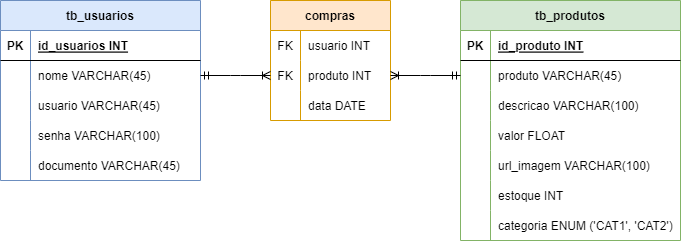

The diagram above was exported from draw.io. Its source (the exported page's mxGraphModel, read from the mxfile embedded in the PNG):
<mxGraphModel dx="868" dy="482" grid="1" gridSize="10" guides="1" tooltips="1" connect="1" arrows="1" fold="1" page="1" pageScale="1" pageWidth="827" pageHeight="1169" math="0" shadow="0">
  <root>
    <mxCell id="0" />
    <mxCell id="1" parent="0" />
    <mxCell id="NxKzZ_Ssl-v0l92QDC6x-14" value="compras" style="shape=table;startSize=30;container=1;collapsible=1;childLayout=tableLayout;fixedRows=1;rowLines=0;fontStyle=1;align=center;resizeLast=1;fillColor=#ffe6cc;strokeColor=#d79b00;" vertex="1" parent="1">
      <mxGeometry x="340" y="40" width="120" height="120" as="geometry" />
    </mxCell>
    <mxCell id="NxKzZ_Ssl-v0l92QDC6x-18" value="" style="shape=tableRow;horizontal=0;startSize=0;swimlaneHead=0;swimlaneBody=0;fillColor=none;collapsible=0;dropTarget=0;points=[[0,0.5],[1,0.5]];portConstraint=eastwest;top=0;left=0;right=0;bottom=0;" vertex="1" parent="NxKzZ_Ssl-v0l92QDC6x-14">
      <mxGeometry y="30" width="120" height="30" as="geometry" />
    </mxCell>
    <mxCell id="NxKzZ_Ssl-v0l92QDC6x-19" value="FK" style="shape=partialRectangle;connectable=0;fillColor=none;top=0;left=0;bottom=0;right=0;editable=1;overflow=hidden;" vertex="1" parent="NxKzZ_Ssl-v0l92QDC6x-18">
      <mxGeometry width="30" height="30" as="geometry">
        <mxRectangle width="30" height="30" as="alternateBounds" />
      </mxGeometry>
    </mxCell>
    <mxCell id="NxKzZ_Ssl-v0l92QDC6x-20" value="usuario INT" style="shape=partialRectangle;connectable=0;fillColor=none;top=0;left=0;bottom=0;right=0;align=left;spacingLeft=6;overflow=hidden;" vertex="1" parent="NxKzZ_Ssl-v0l92QDC6x-18">
      <mxGeometry x="30" width="90" height="30" as="geometry">
        <mxRectangle width="90" height="30" as="alternateBounds" />
      </mxGeometry>
    </mxCell>
    <mxCell id="NxKzZ_Ssl-v0l92QDC6x-21" value="" style="shape=tableRow;horizontal=0;startSize=0;swimlaneHead=0;swimlaneBody=0;fillColor=none;collapsible=0;dropTarget=0;points=[[0,0.5],[1,0.5]];portConstraint=eastwest;top=0;left=0;right=0;bottom=0;" vertex="1" parent="NxKzZ_Ssl-v0l92QDC6x-14">
      <mxGeometry y="60" width="120" height="30" as="geometry" />
    </mxCell>
    <mxCell id="NxKzZ_Ssl-v0l92QDC6x-22" value="FK" style="shape=partialRectangle;connectable=0;fillColor=none;top=0;left=0;bottom=0;right=0;editable=1;overflow=hidden;" vertex="1" parent="NxKzZ_Ssl-v0l92QDC6x-21">
      <mxGeometry width="30" height="30" as="geometry">
        <mxRectangle width="30" height="30" as="alternateBounds" />
      </mxGeometry>
    </mxCell>
    <mxCell id="NxKzZ_Ssl-v0l92QDC6x-23" value="produto INT" style="shape=partialRectangle;connectable=0;fillColor=none;top=0;left=0;bottom=0;right=0;align=left;spacingLeft=6;overflow=hidden;" vertex="1" parent="NxKzZ_Ssl-v0l92QDC6x-21">
      <mxGeometry x="30" width="90" height="30" as="geometry">
        <mxRectangle width="90" height="30" as="alternateBounds" />
      </mxGeometry>
    </mxCell>
    <mxCell id="NxKzZ_Ssl-v0l92QDC6x-24" value="" style="shape=tableRow;horizontal=0;startSize=0;swimlaneHead=0;swimlaneBody=0;fillColor=none;collapsible=0;dropTarget=0;points=[[0,0.5],[1,0.5]];portConstraint=eastwest;top=0;left=0;right=0;bottom=0;" vertex="1" parent="NxKzZ_Ssl-v0l92QDC6x-14">
      <mxGeometry y="90" width="120" height="30" as="geometry" />
    </mxCell>
    <mxCell id="NxKzZ_Ssl-v0l92QDC6x-25" value="" style="shape=partialRectangle;connectable=0;fillColor=none;top=0;left=0;bottom=0;right=0;editable=1;overflow=hidden;" vertex="1" parent="NxKzZ_Ssl-v0l92QDC6x-24">
      <mxGeometry width="30" height="30" as="geometry">
        <mxRectangle width="30" height="30" as="alternateBounds" />
      </mxGeometry>
    </mxCell>
    <mxCell id="NxKzZ_Ssl-v0l92QDC6x-26" value="data DATE" style="shape=partialRectangle;connectable=0;fillColor=none;top=0;left=0;bottom=0;right=0;align=left;spacingLeft=6;overflow=hidden;" vertex="1" parent="NxKzZ_Ssl-v0l92QDC6x-24">
      <mxGeometry x="30" width="90" height="30" as="geometry">
        <mxRectangle width="90" height="30" as="alternateBounds" />
      </mxGeometry>
    </mxCell>
    <mxCell id="NxKzZ_Ssl-v0l92QDC6x-65" value="tb_usuarios" style="shape=table;startSize=30;container=1;collapsible=1;childLayout=tableLayout;fixedRows=1;rowLines=0;fontStyle=1;align=center;resizeLast=1;fillColor=#dae8fc;strokeColor=#6c8ebf;" vertex="1" parent="1">
      <mxGeometry x="70" y="40" width="200" height="180" as="geometry" />
    </mxCell>
    <mxCell id="NxKzZ_Ssl-v0l92QDC6x-66" value="" style="shape=tableRow;horizontal=0;startSize=0;swimlaneHead=0;swimlaneBody=0;fillColor=none;collapsible=0;dropTarget=0;points=[[0,0.5],[1,0.5]];portConstraint=eastwest;top=0;left=0;right=0;bottom=1;" vertex="1" parent="NxKzZ_Ssl-v0l92QDC6x-65">
      <mxGeometry y="30" width="200" height="30" as="geometry" />
    </mxCell>
    <mxCell id="NxKzZ_Ssl-v0l92QDC6x-67" value="PK" style="shape=partialRectangle;connectable=0;fillColor=none;top=0;left=0;bottom=0;right=0;fontStyle=1;overflow=hidden;" vertex="1" parent="NxKzZ_Ssl-v0l92QDC6x-66">
      <mxGeometry width="30" height="30" as="geometry">
        <mxRectangle width="30" height="30" as="alternateBounds" />
      </mxGeometry>
    </mxCell>
    <mxCell id="NxKzZ_Ssl-v0l92QDC6x-68" value="id_usuarios INT" style="shape=partialRectangle;connectable=0;fillColor=none;top=0;left=0;bottom=0;right=0;align=left;spacingLeft=6;fontStyle=5;overflow=hidden;" vertex="1" parent="NxKzZ_Ssl-v0l92QDC6x-66">
      <mxGeometry x="30" width="170" height="30" as="geometry">
        <mxRectangle width="170" height="30" as="alternateBounds" />
      </mxGeometry>
    </mxCell>
    <mxCell id="NxKzZ_Ssl-v0l92QDC6x-69" value="" style="shape=tableRow;horizontal=0;startSize=0;swimlaneHead=0;swimlaneBody=0;fillColor=none;collapsible=0;dropTarget=0;points=[[0,0.5],[1,0.5]];portConstraint=eastwest;top=0;left=0;right=0;bottom=0;" vertex="1" parent="NxKzZ_Ssl-v0l92QDC6x-65">
      <mxGeometry y="60" width="200" height="30" as="geometry" />
    </mxCell>
    <mxCell id="NxKzZ_Ssl-v0l92QDC6x-70" value="" style="shape=partialRectangle;connectable=0;fillColor=none;top=0;left=0;bottom=0;right=0;editable=1;overflow=hidden;" vertex="1" parent="NxKzZ_Ssl-v0l92QDC6x-69">
      <mxGeometry width="30" height="30" as="geometry">
        <mxRectangle width="30" height="30" as="alternateBounds" />
      </mxGeometry>
    </mxCell>
    <mxCell id="NxKzZ_Ssl-v0l92QDC6x-71" value="nome VARCHAR(45)" style="shape=partialRectangle;connectable=0;fillColor=none;top=0;left=0;bottom=0;right=0;align=left;spacingLeft=6;overflow=hidden;" vertex="1" parent="NxKzZ_Ssl-v0l92QDC6x-69">
      <mxGeometry x="30" width="170" height="30" as="geometry">
        <mxRectangle width="170" height="30" as="alternateBounds" />
      </mxGeometry>
    </mxCell>
    <mxCell id="NxKzZ_Ssl-v0l92QDC6x-72" value="" style="shape=tableRow;horizontal=0;startSize=0;swimlaneHead=0;swimlaneBody=0;fillColor=none;collapsible=0;dropTarget=0;points=[[0,0.5],[1,0.5]];portConstraint=eastwest;top=0;left=0;right=0;bottom=0;" vertex="1" parent="NxKzZ_Ssl-v0l92QDC6x-65">
      <mxGeometry y="90" width="200" height="30" as="geometry" />
    </mxCell>
    <mxCell id="NxKzZ_Ssl-v0l92QDC6x-73" value="" style="shape=partialRectangle;connectable=0;fillColor=none;top=0;left=0;bottom=0;right=0;editable=1;overflow=hidden;" vertex="1" parent="NxKzZ_Ssl-v0l92QDC6x-72">
      <mxGeometry width="30" height="30" as="geometry">
        <mxRectangle width="30" height="30" as="alternateBounds" />
      </mxGeometry>
    </mxCell>
    <mxCell id="NxKzZ_Ssl-v0l92QDC6x-74" value="usuario VARCHAR(45)" style="shape=partialRectangle;connectable=0;fillColor=none;top=0;left=0;bottom=0;right=0;align=left;spacingLeft=6;overflow=hidden;" vertex="1" parent="NxKzZ_Ssl-v0l92QDC6x-72">
      <mxGeometry x="30" width="170" height="30" as="geometry">
        <mxRectangle width="170" height="30" as="alternateBounds" />
      </mxGeometry>
    </mxCell>
    <mxCell id="NxKzZ_Ssl-v0l92QDC6x-75" value="" style="shape=tableRow;horizontal=0;startSize=0;swimlaneHead=0;swimlaneBody=0;fillColor=none;collapsible=0;dropTarget=0;points=[[0,0.5],[1,0.5]];portConstraint=eastwest;top=0;left=0;right=0;bottom=0;" vertex="1" parent="NxKzZ_Ssl-v0l92QDC6x-65">
      <mxGeometry y="120" width="200" height="30" as="geometry" />
    </mxCell>
    <mxCell id="NxKzZ_Ssl-v0l92QDC6x-76" value="" style="shape=partialRectangle;connectable=0;fillColor=none;top=0;left=0;bottom=0;right=0;editable=1;overflow=hidden;" vertex="1" parent="NxKzZ_Ssl-v0l92QDC6x-75">
      <mxGeometry width="30" height="30" as="geometry">
        <mxRectangle width="30" height="30" as="alternateBounds" />
      </mxGeometry>
    </mxCell>
    <mxCell id="NxKzZ_Ssl-v0l92QDC6x-77" value="senha VARCHAR(100)" style="shape=partialRectangle;connectable=0;fillColor=none;top=0;left=0;bottom=0;right=0;align=left;spacingLeft=6;overflow=hidden;" vertex="1" parent="NxKzZ_Ssl-v0l92QDC6x-75">
      <mxGeometry x="30" width="170" height="30" as="geometry">
        <mxRectangle width="170" height="30" as="alternateBounds" />
      </mxGeometry>
    </mxCell>
    <mxCell id="NxKzZ_Ssl-v0l92QDC6x-81" style="shape=tableRow;horizontal=0;startSize=0;swimlaneHead=0;swimlaneBody=0;fillColor=none;collapsible=0;dropTarget=0;points=[[0,0.5],[1,0.5]];portConstraint=eastwest;top=0;left=0;right=0;bottom=0;" vertex="1" parent="NxKzZ_Ssl-v0l92QDC6x-65">
      <mxGeometry y="150" width="200" height="30" as="geometry" />
    </mxCell>
    <mxCell id="NxKzZ_Ssl-v0l92QDC6x-82" style="shape=partialRectangle;connectable=0;fillColor=none;top=0;left=0;bottom=0;right=0;editable=1;overflow=hidden;" vertex="1" parent="NxKzZ_Ssl-v0l92QDC6x-81">
      <mxGeometry width="30" height="30" as="geometry">
        <mxRectangle width="30" height="30" as="alternateBounds" />
      </mxGeometry>
    </mxCell>
    <mxCell id="NxKzZ_Ssl-v0l92QDC6x-83" value="documento VARCHAR(45)" style="shape=partialRectangle;connectable=0;fillColor=none;top=0;left=0;bottom=0;right=0;align=left;spacingLeft=6;overflow=hidden;" vertex="1" parent="NxKzZ_Ssl-v0l92QDC6x-81">
      <mxGeometry x="30" width="170" height="30" as="geometry">
        <mxRectangle width="170" height="30" as="alternateBounds" />
      </mxGeometry>
    </mxCell>
    <mxCell id="NxKzZ_Ssl-v0l92QDC6x-84" value="tb_produtos" style="shape=table;startSize=30;container=1;collapsible=1;childLayout=tableLayout;fixedRows=1;rowLines=0;fontStyle=1;align=center;resizeLast=1;fillColor=#d5e8d4;strokeColor=#82b366;" vertex="1" parent="1">
      <mxGeometry x="530" y="40" width="220" height="240" as="geometry" />
    </mxCell>
    <mxCell id="NxKzZ_Ssl-v0l92QDC6x-85" value="" style="shape=tableRow;horizontal=0;startSize=0;swimlaneHead=0;swimlaneBody=0;fillColor=none;collapsible=0;dropTarget=0;points=[[0,0.5],[1,0.5]];portConstraint=eastwest;top=0;left=0;right=0;bottom=1;" vertex="1" parent="NxKzZ_Ssl-v0l92QDC6x-84">
      <mxGeometry y="30" width="220" height="30" as="geometry" />
    </mxCell>
    <mxCell id="NxKzZ_Ssl-v0l92QDC6x-86" value="PK" style="shape=partialRectangle;connectable=0;fillColor=none;top=0;left=0;bottom=0;right=0;fontStyle=1;overflow=hidden;" vertex="1" parent="NxKzZ_Ssl-v0l92QDC6x-85">
      <mxGeometry width="30" height="30" as="geometry">
        <mxRectangle width="30" height="30" as="alternateBounds" />
      </mxGeometry>
    </mxCell>
    <mxCell id="NxKzZ_Ssl-v0l92QDC6x-87" value="id_produto INT" style="shape=partialRectangle;connectable=0;fillColor=none;top=0;left=0;bottom=0;right=0;align=left;spacingLeft=6;fontStyle=5;overflow=hidden;" vertex="1" parent="NxKzZ_Ssl-v0l92QDC6x-85">
      <mxGeometry x="30" width="190" height="30" as="geometry">
        <mxRectangle width="190" height="30" as="alternateBounds" />
      </mxGeometry>
    </mxCell>
    <mxCell id="NxKzZ_Ssl-v0l92QDC6x-88" value="" style="shape=tableRow;horizontal=0;startSize=0;swimlaneHead=0;swimlaneBody=0;fillColor=none;collapsible=0;dropTarget=0;points=[[0,0.5],[1,0.5]];portConstraint=eastwest;top=0;left=0;right=0;bottom=0;" vertex="1" parent="NxKzZ_Ssl-v0l92QDC6x-84">
      <mxGeometry y="60" width="220" height="30" as="geometry" />
    </mxCell>
    <mxCell id="NxKzZ_Ssl-v0l92QDC6x-89" value="" style="shape=partialRectangle;connectable=0;fillColor=none;top=0;left=0;bottom=0;right=0;editable=1;overflow=hidden;" vertex="1" parent="NxKzZ_Ssl-v0l92QDC6x-88">
      <mxGeometry width="30" height="30" as="geometry">
        <mxRectangle width="30" height="30" as="alternateBounds" />
      </mxGeometry>
    </mxCell>
    <mxCell id="NxKzZ_Ssl-v0l92QDC6x-90" value="produto VARCHAR(45)" style="shape=partialRectangle;connectable=0;fillColor=none;top=0;left=0;bottom=0;right=0;align=left;spacingLeft=6;overflow=hidden;" vertex="1" parent="NxKzZ_Ssl-v0l92QDC6x-88">
      <mxGeometry x="30" width="190" height="30" as="geometry">
        <mxRectangle width="190" height="30" as="alternateBounds" />
      </mxGeometry>
    </mxCell>
    <mxCell id="NxKzZ_Ssl-v0l92QDC6x-91" value="" style="shape=tableRow;horizontal=0;startSize=0;swimlaneHead=0;swimlaneBody=0;fillColor=none;collapsible=0;dropTarget=0;points=[[0,0.5],[1,0.5]];portConstraint=eastwest;top=0;left=0;right=0;bottom=0;" vertex="1" parent="NxKzZ_Ssl-v0l92QDC6x-84">
      <mxGeometry y="90" width="220" height="30" as="geometry" />
    </mxCell>
    <mxCell id="NxKzZ_Ssl-v0l92QDC6x-92" value="" style="shape=partialRectangle;connectable=0;fillColor=none;top=0;left=0;bottom=0;right=0;editable=1;overflow=hidden;" vertex="1" parent="NxKzZ_Ssl-v0l92QDC6x-91">
      <mxGeometry width="30" height="30" as="geometry">
        <mxRectangle width="30" height="30" as="alternateBounds" />
      </mxGeometry>
    </mxCell>
    <mxCell id="NxKzZ_Ssl-v0l92QDC6x-93" value="descricao VARCHAR(100)" style="shape=partialRectangle;connectable=0;fillColor=none;top=0;left=0;bottom=0;right=0;align=left;spacingLeft=6;overflow=hidden;" vertex="1" parent="NxKzZ_Ssl-v0l92QDC6x-91">
      <mxGeometry x="30" width="190" height="30" as="geometry">
        <mxRectangle width="190" height="30" as="alternateBounds" />
      </mxGeometry>
    </mxCell>
    <mxCell id="NxKzZ_Ssl-v0l92QDC6x-94" value="" style="shape=tableRow;horizontal=0;startSize=0;swimlaneHead=0;swimlaneBody=0;fillColor=none;collapsible=0;dropTarget=0;points=[[0,0.5],[1,0.5]];portConstraint=eastwest;top=0;left=0;right=0;bottom=0;" vertex="1" parent="NxKzZ_Ssl-v0l92QDC6x-84">
      <mxGeometry y="120" width="220" height="30" as="geometry" />
    </mxCell>
    <mxCell id="NxKzZ_Ssl-v0l92QDC6x-95" value="" style="shape=partialRectangle;connectable=0;fillColor=none;top=0;left=0;bottom=0;right=0;editable=1;overflow=hidden;" vertex="1" parent="NxKzZ_Ssl-v0l92QDC6x-94">
      <mxGeometry width="30" height="30" as="geometry">
        <mxRectangle width="30" height="30" as="alternateBounds" />
      </mxGeometry>
    </mxCell>
    <mxCell id="NxKzZ_Ssl-v0l92QDC6x-96" value="valor FLOAT" style="shape=partialRectangle;connectable=0;fillColor=none;top=0;left=0;bottom=0;right=0;align=left;spacingLeft=6;overflow=hidden;" vertex="1" parent="NxKzZ_Ssl-v0l92QDC6x-94">
      <mxGeometry x="30" width="190" height="30" as="geometry">
        <mxRectangle width="190" height="30" as="alternateBounds" />
      </mxGeometry>
    </mxCell>
    <mxCell id="NxKzZ_Ssl-v0l92QDC6x-97" style="shape=tableRow;horizontal=0;startSize=0;swimlaneHead=0;swimlaneBody=0;fillColor=none;collapsible=0;dropTarget=0;points=[[0,0.5],[1,0.5]];portConstraint=eastwest;top=0;left=0;right=0;bottom=0;" vertex="1" parent="NxKzZ_Ssl-v0l92QDC6x-84">
      <mxGeometry y="150" width="220" height="30" as="geometry" />
    </mxCell>
    <mxCell id="NxKzZ_Ssl-v0l92QDC6x-98" style="shape=partialRectangle;connectable=0;fillColor=none;top=0;left=0;bottom=0;right=0;editable=1;overflow=hidden;" vertex="1" parent="NxKzZ_Ssl-v0l92QDC6x-97">
      <mxGeometry width="30" height="30" as="geometry">
        <mxRectangle width="30" height="30" as="alternateBounds" />
      </mxGeometry>
    </mxCell>
    <mxCell id="NxKzZ_Ssl-v0l92QDC6x-99" value="url_imagem VARCHAR(100)" style="shape=partialRectangle;connectable=0;fillColor=none;top=0;left=0;bottom=0;right=0;align=left;spacingLeft=6;overflow=hidden;" vertex="1" parent="NxKzZ_Ssl-v0l92QDC6x-97">
      <mxGeometry x="30" width="190" height="30" as="geometry">
        <mxRectangle width="190" height="30" as="alternateBounds" />
      </mxGeometry>
    </mxCell>
    <mxCell id="NxKzZ_Ssl-v0l92QDC6x-100" style="shape=tableRow;horizontal=0;startSize=0;swimlaneHead=0;swimlaneBody=0;fillColor=none;collapsible=0;dropTarget=0;points=[[0,0.5],[1,0.5]];portConstraint=eastwest;top=0;left=0;right=0;bottom=0;" vertex="1" parent="NxKzZ_Ssl-v0l92QDC6x-84">
      <mxGeometry y="180" width="220" height="30" as="geometry" />
    </mxCell>
    <mxCell id="NxKzZ_Ssl-v0l92QDC6x-101" value="" style="shape=partialRectangle;connectable=0;fillColor=none;top=0;left=0;bottom=0;right=0;editable=1;overflow=hidden;" vertex="1" parent="NxKzZ_Ssl-v0l92QDC6x-100">
      <mxGeometry width="30" height="30" as="geometry">
        <mxRectangle width="30" height="30" as="alternateBounds" />
      </mxGeometry>
    </mxCell>
    <mxCell id="NxKzZ_Ssl-v0l92QDC6x-102" value="estoque INT" style="shape=partialRectangle;connectable=0;fillColor=none;top=0;left=0;bottom=0;right=0;align=left;spacingLeft=6;overflow=hidden;" vertex="1" parent="NxKzZ_Ssl-v0l92QDC6x-100">
      <mxGeometry x="30" width="190" height="30" as="geometry">
        <mxRectangle width="190" height="30" as="alternateBounds" />
      </mxGeometry>
    </mxCell>
    <mxCell id="NxKzZ_Ssl-v0l92QDC6x-103" style="shape=tableRow;horizontal=0;startSize=0;swimlaneHead=0;swimlaneBody=0;fillColor=none;collapsible=0;dropTarget=0;points=[[0,0.5],[1,0.5]];portConstraint=eastwest;top=0;left=0;right=0;bottom=0;" vertex="1" parent="NxKzZ_Ssl-v0l92QDC6x-84">
      <mxGeometry y="210" width="220" height="30" as="geometry" />
    </mxCell>
    <mxCell id="NxKzZ_Ssl-v0l92QDC6x-104" value="" style="shape=partialRectangle;connectable=0;fillColor=none;top=0;left=0;bottom=0;right=0;editable=1;overflow=hidden;" vertex="1" parent="NxKzZ_Ssl-v0l92QDC6x-103">
      <mxGeometry width="30" height="30" as="geometry">
        <mxRectangle width="30" height="30" as="alternateBounds" />
      </mxGeometry>
    </mxCell>
    <mxCell id="NxKzZ_Ssl-v0l92QDC6x-105" value="categoria ENUM ('CAT1', 'CAT2')" style="shape=partialRectangle;connectable=0;fillColor=none;top=0;left=0;bottom=0;right=0;align=left;spacingLeft=6;overflow=hidden;" vertex="1" parent="NxKzZ_Ssl-v0l92QDC6x-103">
      <mxGeometry x="30" width="190" height="30" as="geometry">
        <mxRectangle width="190" height="30" as="alternateBounds" />
      </mxGeometry>
    </mxCell>
    <mxCell id="NxKzZ_Ssl-v0l92QDC6x-107" value="" style="edgeStyle=entityRelationEdgeStyle;fontSize=12;html=1;endArrow=ERoneToMany;startArrow=ERmandOne;rounded=0;exitX=1;exitY=0.5;exitDx=0;exitDy=0;entryX=0;entryY=0.5;entryDx=0;entryDy=0;" edge="1" parent="1" source="NxKzZ_Ssl-v0l92QDC6x-69" target="NxKzZ_Ssl-v0l92QDC6x-21">
      <mxGeometry width="100" height="100" relative="1" as="geometry">
        <mxPoint x="360" y="300" as="sourcePoint" />
        <mxPoint x="460" y="200" as="targetPoint" />
      </mxGeometry>
    </mxCell>
    <mxCell id="NxKzZ_Ssl-v0l92QDC6x-108" value="" style="edgeStyle=entityRelationEdgeStyle;fontSize=12;html=1;endArrow=ERoneToMany;startArrow=ERmandOne;rounded=0;exitX=0;exitY=0.5;exitDx=0;exitDy=0;entryX=1;entryY=0.5;entryDx=0;entryDy=0;" edge="1" parent="1" source="NxKzZ_Ssl-v0l92QDC6x-88" target="NxKzZ_Ssl-v0l92QDC6x-21">
      <mxGeometry width="100" height="100" relative="1" as="geometry">
        <mxPoint x="360" y="300" as="sourcePoint" />
        <mxPoint x="460" y="200" as="targetPoint" />
      </mxGeometry>
    </mxCell>
  </root>
</mxGraphModel>